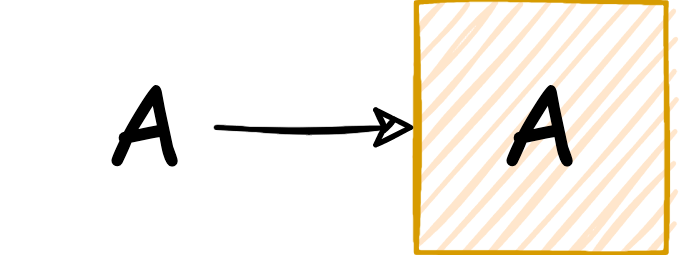

The diagram above was exported from draw.io. Its source (the exported page's mxGraphModel, read from the mxfile embedded in the PNG):
<mxGraphModel dx="473" dy="241" grid="1" gridSize="10" guides="1" tooltips="1" connect="1" arrows="1" fold="1" page="1" pageScale="1" pageWidth="827" pageHeight="1169" math="0" shadow="0">
  <root>
    <mxCell id="0" />
    <mxCell id="1" parent="0" />
    <mxCell id="2" value="&lt;font face=&quot;Comic Sans MS&quot; style=&quot;font-size: 22px&quot;&gt;A&lt;/font&gt;" style="text;html=1;strokeColor=none;fillColor=none;align=center;verticalAlign=middle;whiteSpace=wrap;rounded=0;sketch=1;" vertex="1" parent="1">
      <mxGeometry x="330.75" y="624" width="57.5" height="20" as="geometry" />
    </mxCell>
    <mxCell id="3" value="" style="whiteSpace=wrap;html=1;aspect=fixed;sketch=1;fontSize=13;fillColor=#ffe6cc;strokeColor=#d79b00;" vertex="1" parent="1">
      <mxGeometry x="413.75" y="610" width="50" height="50" as="geometry" />
    </mxCell>
    <mxCell id="4" value="&lt;font face=&quot;Comic Sans MS&quot;&gt;&lt;span style=&quot;font-size: 22px&quot;&gt;A&lt;/span&gt;&lt;/font&gt;" style="text;html=1;strokeColor=none;fillColor=none;align=center;verticalAlign=middle;whiteSpace=wrap;rounded=0;sketch=1;" vertex="1" parent="1">
      <mxGeometry x="410" y="624" width="57.5" height="20" as="geometry" />
    </mxCell>
    <mxCell id="5" value="" style="endArrow=classic;html=1;rounded=0;sketch=1;fontSize=22;fontColor=#FFFFFF;exitX=1;exitY=0.5;exitDx=0;exitDy=0;entryX=0;entryY=0.5;entryDx=0;entryDy=0;" edge="1" target="3" parent="1">
      <mxGeometry width="50" height="50" relative="1" as="geometry">
        <mxPoint x="373.75" y="635" as="sourcePoint" />
        <mxPoint x="413.75" y="730" as="targetPoint" />
      </mxGeometry>
    </mxCell>
  </root>
</mxGraphModel>